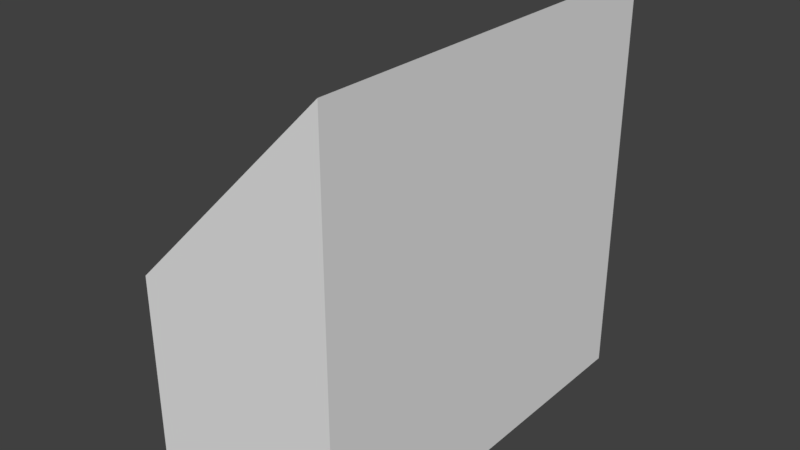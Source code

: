 # Source: fireplace.blend  (saved by Blender 2.79.0; exported with 4.5.12 LTS)
import bpy
from mathutils import Matrix  # noqa: F401  (used for matrix-valued properties, if any)

bpy.ops.wm.read_factory_settings(use_empty=True)
scene = bpy.context.scene
scene.name = 'Scene'

# ---- collections
col_collection_1 = bpy.data.collections.new('Collection 1'); scene.collection.children.link(col_collection_1)

# ---- materials (node trees are filled in below, after node groups)
mat_material = bpy.data.materials.new('Material')
mat_material.alpha_threshold = 0.0
mat_material.use_transparent_shadow = False
mat_material.roughness = 0.5
mat_material.line_color = (0.0, 0.0, 0.0, 1.0)

# ---- material node trees

# ---- world
world_world = bpy.data.worlds.new('World'); scene.world = world_world
world_world.color = (0.05088, 0.05088, 0.05088)
world_world.use_sun_shadow = False
world_world.sun_shadow_jitter_overblur = 0.0
world_world.cycles.sampling_method = 'MANUAL'

# ---- meshes
me_cube = bpy.data.meshes.new('Cube')
me_cube.from_pydata([(0.0, 1.0, -1.0), (0.0, -1.0, -1.0), (-1.0, -1.0, -1.0), (-1.0, 1.0, -1.0), (4.768e-07, 1.0, 1.0), (-6.557e-07, -1.0, 1.0), (-1.0, -1.0, 0.0), (-1.0, 1.0, 0.0)], [], [(0, 1, 2, 3), (4, 7, 6, 5), (0, 4, 5, 1), (1, 5, 6, 2), (2, 6, 7, 3), (4, 0, 3, 7)])
_uv = me_cube.uv_layers.new(name='UVMap')
_uv.uv.foreach_set('vector', [0.25, 0.5, 0.25, 1.0, 0.0, 1.0, 5.96e-08, 0.5, 1.0, 0.25, 1.0, 0.625, 0.5, 0.625, 0.5, 0.25, 5.96e-08, 0.5, 0.0, 1.341e-07, 0.5, 0.0, 0.5, 0.5, 0.5, 1.0, 0.5, 0.5, 0.25, 0.75, 0.25, 1.0, 1.0, 0.0, 1.0, 0.25, 0.5, 0.25, 0.5, 5.96e-08, 0.5, 0.5, 0.5, 1.0, 0.25, 1.0, 0.25, 0.75])
me_cube.materials.append(mat_material)
me_cube.use_remesh_preserve_volume = False
me_cube.use_remesh_preserve_attributes = False
me_cube.use_mirror_vertex_groups = False
me_cube.update()

# ---- objects
ob_cube = bpy.data.objects.new('Cube', me_cube)

# ---- transforms, parenting, visibility, modifiers, constraints
ob_cube.location = (0.0, 0.0, 0.0)
ob_cube.lock_rotations_4d = False
ob_cube.empty_display_type = 'ARROWS'
ob_cube.lineart.crease_threshold = 0.0

# ---- collection membership
col_collection_1.objects.link(ob_cube)

# ---- scene / render settings (as saved in the file)
scene.frame_start = 1; scene.frame_end = 250; scene.frame_set(1)
scene.render.engine = 'BLENDER_EEVEE_NEXT'
scene.render.resolution_percentage = 50
scene.render.dither_intensity = 0.0
scene.cycles.use_denoising = False
scene.cycles.samples = 128
scene.cycles.sampling_pattern = 'TABULATED_SOBOL'
scene.cycles.use_adaptive_sampling = False
scene.cycles.use_light_tree = False
scene.cycles.blur_glossy = 0.0
scene.cycles.sample_clamp_indirect = 0.0
scene.view_settings.view_transform = 'Standard'
bpy.context.view_layer.update()

# ---- added for rendering (the .blend has no active camera and no usable light): camera, sun
cam_auto = bpy.data.cameras.new('AutoCamera')
cam_auto.lens = 50.0
cam_auto.sensor_width = 36.0
cam_auto.clip_end = 1000.0
ob_auto_camera = bpy.data.objects.new('AutoCamera', cam_auto)
scene.collection.objects.link(ob_auto_camera)
ob_auto_camera.location = (2.27567, -3.33081, 2.22054)
ob_auto_camera.rotation_euler = (1.09748, -7.21219e-08, 0.694738)
scene.camera = ob_auto_camera
light_auto_sun = bpy.data.lights.new('AutoSun', 'SUN')
light_auto_sun.energy = 3.0
light_auto_sun.angle = 0.0523599
ob_auto_sun = bpy.data.objects.new('AutoSun', light_auto_sun)
scene.collection.objects.link(ob_auto_sun)
ob_auto_sun.rotation_euler = (0.872665, 0.174533, 0.523599)
bpy.context.view_layer.update()
